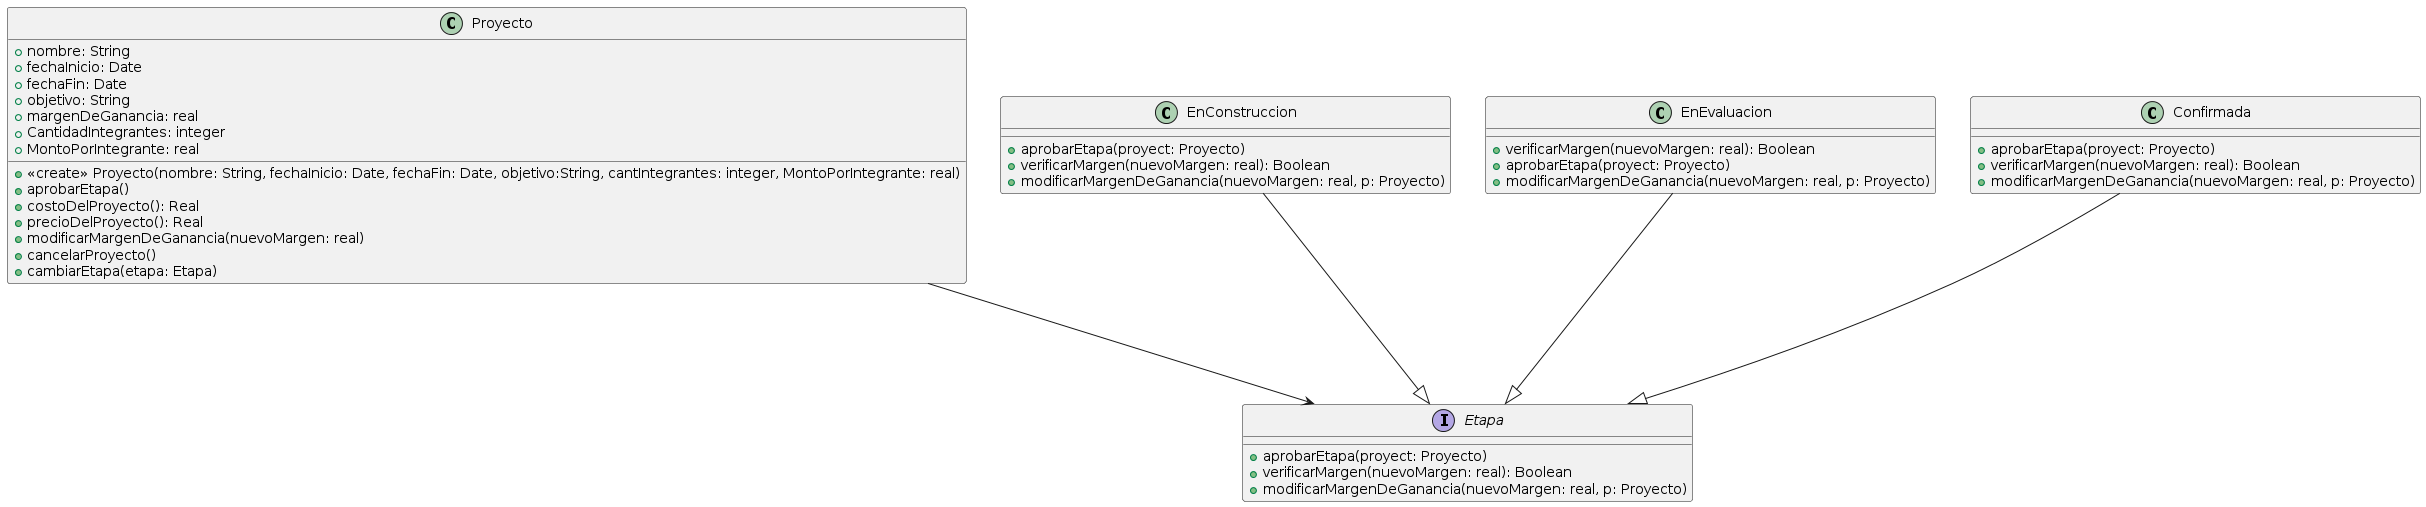

The diagram above was rendered by PlantUML. Its source (embedded in the PNG):
@startuml
class Proyecto{
 +<<create>> Proyecto(nombre: String, fechaInicio: Date, fechaFin: Date, objetivo:String, cantIntegrantes: integer, MontoPorIntegrante: real)
 +nombre: String
 +fechaInicio: Date
 +fechaFin: Date
 +objetivo: String
 +margenDeGanancia: real
 +CantidadIntegrantes: integer
 +MontoPorIntegrante: real

 +aprobarEtapa()
 +costoDelProyecto(): Real
 +precioDelProyecto(): Real
 +modificarMargenDeGanancia(nuevoMargen: real)
 +cancelarProyecto()
 +cambiarEtapa(etapa: Etapa)
}

interface Etapa{
 +aprobarEtapa(proyect: Proyecto)
+verificarMargen(nuevoMargen: real): Boolean
+modificarMargenDeGanancia(nuevoMargen: real, p: Proyecto)
}

class EnConstruccion{
+aprobarEtapa(proyect: Proyecto)
+verificarMargen(nuevoMargen: real): Boolean
+modificarMargenDeGanancia(nuevoMargen: real, p: Proyecto)
}

class EnEvaluacion{
+verificarMargen(nuevoMargen: real): Boolean
+aprobarEtapa(proyect: Proyecto)
+modificarMargenDeGanancia(nuevoMargen: real, p: Proyecto)
}

class Confirmada{
+aprobarEtapa(proyect: Proyecto)
+verificarMargen(nuevoMargen: real): Boolean
+modificarMargenDeGanancia(nuevoMargen: real, p: Proyecto)
}
Proyecto ---> Etapa
Confirmada ---|> Etapa
EnConstruccion---|> Etapa
EnEvaluacion---|> Etapa
@enduml